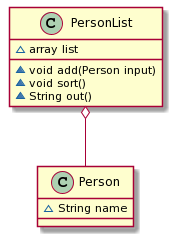

The diagram above was rendered by PlantUML. Its source (embedded in the PNG):
@startuml
class Person {
 ~String name
}

class PersonList {
 ~array list
 ~void add(Person input)
 ~void sort()
 ~String out()
}

PersonList o-- Person
@enduml